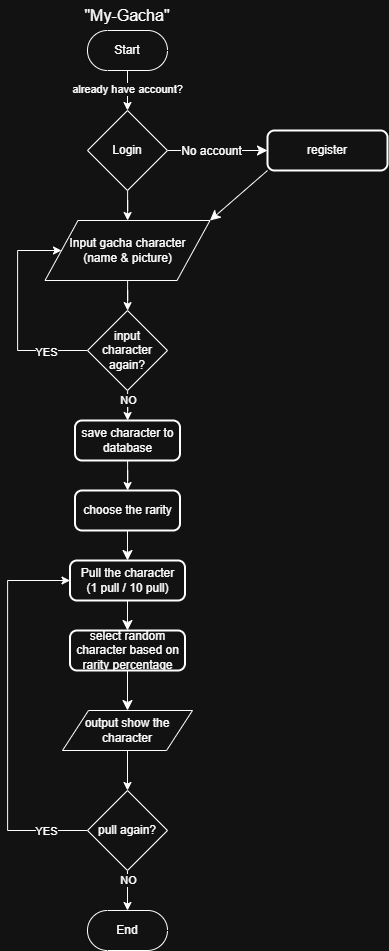

The diagram above was exported from draw.io. Its source (the exported page's mxGraphModel, read from the mxfile embedded in the PNG):
<mxGraphModel dx="1747" dy="1002" grid="1" gridSize="10" guides="1" tooltips="1" connect="1" arrows="1" fold="1" page="1" pageScale="1" pageWidth="827" pageHeight="1169" math="0" shadow="0">
  <root>
    <mxCell id="0" />
    <mxCell id="1" parent="0" />
    <mxCell id="SstQuOZHcEv4JEoQnT-f-2" parent="1" style="text;html=1;whiteSpace=wrap;strokeColor=none;fillColor=none;align=center;verticalAlign=middle;rounded=0;fontSize=16;" value="&quot;My-Gacha&quot;" vertex="1">
      <mxGeometry height="30" width="120" x="260" y="10" as="geometry" />
    </mxCell>
    <mxCell id="HnAsyicYWd1VeMSBp1Tm-2" edge="1" parent="1" source="k_FiFSCnV2efs9eDkzND-1" style="edgeStyle=orthogonalEdgeStyle;rounded=0;orthogonalLoop=1;jettySize=auto;html=1;exitX=0.5;exitY=0.5;exitDx=0;exitDy=20;exitPerimeter=0;entryX=0.5;entryY=0;entryDx=0;entryDy=0;" target="HnAsyicYWd1VeMSBp1Tm-1">
      <mxGeometry relative="1" as="geometry" />
    </mxCell>
    <mxCell id="Ash4WVAQ-myXFxmRP7C5-5" connectable="0" parent="HnAsyicYWd1VeMSBp1Tm-2" style="edgeLabel;html=1;align=center;verticalAlign=middle;resizable=0;points=[];" value="already have account?" vertex="1">
      <mxGeometry relative="1" x="-0.1359" y="-1" as="geometry">
        <mxPoint as="offset" />
      </mxGeometry>
    </mxCell>
    <mxCell id="k_FiFSCnV2efs9eDkzND-1" parent="1" style="html=1;dashed=0;whiteSpace=wrap;shape=mxgraph.dfd.start" value="Start" vertex="1">
      <mxGeometry height="40" width="80" x="280" y="40" as="geometry" />
    </mxCell>
    <mxCell id="k_FiFSCnV2efs9eDkzND-43" edge="1" parent="1" source="HnAsyicYWd1VeMSBp1Tm-1" style="edgeStyle=none;curved=1;rounded=0;orthogonalLoop=1;jettySize=auto;html=1;fontSize=12;startSize=8;endSize=8;exitX=1;exitY=0.5;exitDx=0;exitDy=0;" target="k_FiFSCnV2efs9eDkzND-42" value="">
      <mxGeometry relative="1" as="geometry">
        <mxPoint x="378" y="140" as="sourcePoint" />
      </mxGeometry>
    </mxCell>
    <mxCell id="k_FiFSCnV2efs9eDkzND-45" connectable="0" parent="k_FiFSCnV2efs9eDkzND-43" style="edgeLabel;html=1;align=center;verticalAlign=middle;resizable=0;points=[];fontSize=12;" value="No account" vertex="1">
      <mxGeometry relative="1" x="-0.4829" y="-1" as="geometry">
        <mxPoint x="16" y="-1" as="offset" />
      </mxGeometry>
    </mxCell>
    <mxCell id="k_FiFSCnV2efs9eDkzND-44" edge="1" parent="1" source="k_FiFSCnV2efs9eDkzND-42" style="edgeStyle=none;curved=1;rounded=0;orthogonalLoop=1;jettySize=auto;html=1;exitX=0;exitY=1;exitDx=0;exitDy=0;entryX=1;entryY=0;entryDx=0;entryDy=0;fontSize=12;startSize=8;endSize=8;" target="k_FiFSCnV2efs9eDkzND-6">
      <mxGeometry relative="1" as="geometry" />
    </mxCell>
    <mxCell id="k_FiFSCnV2efs9eDkzND-42" parent="1" style="whiteSpace=wrap;html=1;rounded=1;absoluteArcSize=1;arcSize=14;strokeWidth=2;" value="register" vertex="1">
      <mxGeometry height="40" width="120" x="460" y="140" as="geometry" />
    </mxCell>
    <mxCell id="Ash4WVAQ-myXFxmRP7C5-2" edge="1" parent="1" source="HnAsyicYWd1VeMSBp1Tm-1" style="edgeStyle=orthogonalEdgeStyle;rounded=0;orthogonalLoop=1;jettySize=auto;html=1;" target="k_FiFSCnV2efs9eDkzND-6" value="">
      <mxGeometry relative="1" as="geometry" />
    </mxCell>
    <mxCell id="HnAsyicYWd1VeMSBp1Tm-1" parent="1" style="rhombus;whiteSpace=wrap;html=1;" value="Login" vertex="1">
      <mxGeometry height="80" width="80" x="280" y="120" as="geometry" />
    </mxCell>
    <mxCell id="Ash4WVAQ-myXFxmRP7C5-10" edge="1" parent="1" source="k_FiFSCnV2efs9eDkzND-6" style="edgeStyle=orthogonalEdgeStyle;rounded=0;orthogonalLoop=1;jettySize=auto;html=1;" target="Ash4WVAQ-myXFxmRP7C5-9" value="">
      <mxGeometry relative="1" as="geometry" />
    </mxCell>
    <mxCell id="k_FiFSCnV2efs9eDkzND-6" parent="1" style="shape=parallelogram;perimeter=parallelogramPerimeter;whiteSpace=wrap;html=1;dashed=0;" value="Input gacha character&lt;div&gt;(name &amp;amp; picture)&lt;/div&gt;" vertex="1">
      <mxGeometry height="60" width="165" x="237.5" y="230" as="geometry" />
    </mxCell>
    <mxCell id="Ash4WVAQ-myXFxmRP7C5-11" edge="1" parent="1" source="Ash4WVAQ-myXFxmRP7C5-9" style="edgeStyle=orthogonalEdgeStyle;rounded=0;orthogonalLoop=1;jettySize=auto;html=1;exitX=0;exitY=0.5;exitDx=0;exitDy=0;entryX=0;entryY=0.5;entryDx=0;entryDy=0;" target="k_FiFSCnV2efs9eDkzND-6">
      <mxGeometry relative="1" as="geometry">
        <Array as="points">
          <mxPoint x="210" y="360" />
          <mxPoint x="210" y="260" />
        </Array>
        <mxPoint x="250" y="230" as="targetPoint" />
      </mxGeometry>
    </mxCell>
    <mxCell id="Ash4WVAQ-myXFxmRP7C5-12" connectable="0" parent="Ash4WVAQ-myXFxmRP7C5-11" style="edgeLabel;html=1;align=center;verticalAlign=middle;resizable=0;points=[];" value="YES" vertex="1">
      <mxGeometry relative="1" x="-0.6104" y="1" as="geometry">
        <mxPoint as="offset" />
      </mxGeometry>
    </mxCell>
    <mxCell id="Ash4WVAQ-myXFxmRP7C5-24" edge="1" parent="1" source="Ash4WVAQ-myXFxmRP7C5-9" style="edgeStyle=orthogonalEdgeStyle;rounded=0;orthogonalLoop=1;jettySize=auto;html=1;" target="Ash4WVAQ-myXFxmRP7C5-23" value="">
      <mxGeometry relative="1" as="geometry" />
    </mxCell>
    <mxCell id="Ash4WVAQ-myXFxmRP7C5-26" connectable="0" parent="Ash4WVAQ-myXFxmRP7C5-24" style="edgeLabel;html=1;align=center;verticalAlign=middle;resizable=0;points=[];" value="NO" vertex="1">
      <mxGeometry relative="1" x="-0.6485" as="geometry">
        <mxPoint as="offset" />
      </mxGeometry>
    </mxCell>
    <mxCell id="Ash4WVAQ-myXFxmRP7C5-9" parent="1" style="rhombus;whiteSpace=wrap;html=1;" value="input character again?" vertex="1">
      <mxGeometry height="80" width="80" x="280" y="320" as="geometry" />
    </mxCell>
    <mxCell id="Ash4WVAQ-myXFxmRP7C5-25" edge="1" parent="1" source="Ash4WVAQ-myXFxmRP7C5-23" style="edgeStyle=orthogonalEdgeStyle;rounded=0;orthogonalLoop=1;jettySize=auto;html=1;" target="k_FiFSCnV2efs9eDkzND-24" value="">
      <mxGeometry relative="1" as="geometry" />
    </mxCell>
    <mxCell id="Ash4WVAQ-myXFxmRP7C5-23" parent="1" style="rounded=1;whiteSpace=wrap;html=1;absoluteArcSize=1;arcSize=14;strokeWidth=2;" value="save character to database" vertex="1">
      <mxGeometry height="40" width="105" x="267.5" y="430" as="geometry" />
    </mxCell>
    <mxCell id="k_FiFSCnV2efs9eDkzND-17" parent="1" style="html=1;dashed=0;whiteSpace=wrap;shape=mxgraph.dfd.start" value="End" vertex="1">
      <mxGeometry height="40" width="80" x="280" y="920" as="geometry" />
    </mxCell>
    <mxCell id="Ash4WVAQ-myXFxmRP7C5-21" edge="1" parent="1" source="k_FiFSCnV2efs9eDkzND-20" style="edgeStyle=orthogonalEdgeStyle;rounded=0;orthogonalLoop=1;jettySize=auto;html=1;" target="Ash4WVAQ-myXFxmRP7C5-15" value="">
      <mxGeometry relative="1" as="geometry" />
    </mxCell>
    <mxCell id="k_FiFSCnV2efs9eDkzND-20" parent="1" style="shape=parallelogram;perimeter=parallelogramPerimeter;whiteSpace=wrap;html=1;dashed=0;" value="output show the character" vertex="1">
      <mxGeometry height="40" width="130" x="255" y="720" as="geometry" />
    </mxCell>
    <mxCell id="k_FiFSCnV2efs9eDkzND-33" edge="1" parent="1" source="k_FiFSCnV2efs9eDkzND-24" style="edgeStyle=none;curved=1;rounded=0;orthogonalLoop=1;jettySize=auto;html=1;exitX=0.5;exitY=1;exitDx=0;exitDy=0;entryX=0.5;entryY=0;entryDx=0;entryDy=0;fontSize=12;startSize=8;endSize=8;" target="k_FiFSCnV2efs9eDkzND-25">
      <mxGeometry relative="1" as="geometry" />
    </mxCell>
    <mxCell id="k_FiFSCnV2efs9eDkzND-24" parent="1" style="rounded=1;whiteSpace=wrap;html=1;absoluteArcSize=1;arcSize=14;strokeWidth=2;" value="choose the rarity" vertex="1">
      <mxGeometry height="40" width="105" x="267.5" y="500" as="geometry" />
    </mxCell>
    <mxCell id="k_FiFSCnV2efs9eDkzND-34" edge="1" parent="1" source="k_FiFSCnV2efs9eDkzND-25" style="edgeStyle=none;curved=1;rounded=0;orthogonalLoop=1;jettySize=auto;html=1;exitX=0.5;exitY=1;exitDx=0;exitDy=0;entryX=0.5;entryY=0;entryDx=0;entryDy=0;fontSize=12;startSize=8;endSize=8;" target="k_FiFSCnV2efs9eDkzND-27">
      <mxGeometry relative="1" as="geometry" />
    </mxCell>
    <mxCell id="k_FiFSCnV2efs9eDkzND-25" parent="1" style="rounded=1;whiteSpace=wrap;html=1;absoluteArcSize=1;arcSize=14;strokeWidth=2;" value="Pull the character&lt;div&gt;(1 pull / 10 pull)&lt;/div&gt;" vertex="1">
      <mxGeometry height="40" width="115" x="262.5" y="570" as="geometry" />
    </mxCell>
    <mxCell id="k_FiFSCnV2efs9eDkzND-35" edge="1" parent="1" source="k_FiFSCnV2efs9eDkzND-27" style="edgeStyle=none;curved=1;rounded=0;orthogonalLoop=1;jettySize=auto;html=1;exitX=0.5;exitY=1;exitDx=0;exitDy=0;entryX=0.5;entryY=0;entryDx=0;entryDy=0;fontSize=12;startSize=8;endSize=8;" target="k_FiFSCnV2efs9eDkzND-20">
      <mxGeometry relative="1" as="geometry" />
    </mxCell>
    <mxCell id="k_FiFSCnV2efs9eDkzND-27" parent="1" style="rounded=1;whiteSpace=wrap;html=1;absoluteArcSize=1;arcSize=14;strokeWidth=2;" value="select random character based on rarity percentage" vertex="1">
      <mxGeometry height="40" width="115" x="262.5" y="640" as="geometry" />
    </mxCell>
    <mxCell id="Ash4WVAQ-myXFxmRP7C5-17" edge="1" parent="1" source="Ash4WVAQ-myXFxmRP7C5-15" style="edgeStyle=orthogonalEdgeStyle;rounded=0;orthogonalLoop=1;jettySize=auto;html=1;exitX=0;exitY=0.5;exitDx=0;exitDy=0;entryX=0;entryY=0.5;entryDx=0;entryDy=0;" target="k_FiFSCnV2efs9eDkzND-25">
      <mxGeometry relative="1" as="geometry">
        <Array as="points">
          <mxPoint x="200" y="840" />
          <mxPoint x="200" y="590" />
        </Array>
        <mxPoint x="250" y="620" as="targetPoint" />
      </mxGeometry>
    </mxCell>
    <mxCell id="Ash4WVAQ-myXFxmRP7C5-18" connectable="0" parent="Ash4WVAQ-myXFxmRP7C5-17" style="edgeLabel;html=1;align=center;verticalAlign=middle;resizable=0;points=[];" value="YES" vertex="1">
      <mxGeometry relative="1" x="-0.7859" as="geometry">
        <mxPoint as="offset" />
      </mxGeometry>
    </mxCell>
    <mxCell id="Ash4WVAQ-myXFxmRP7C5-19" edge="1" parent="1" source="Ash4WVAQ-myXFxmRP7C5-15" style="edgeStyle=orthogonalEdgeStyle;rounded=0;orthogonalLoop=1;jettySize=auto;html=1;" target="k_FiFSCnV2efs9eDkzND-17" value="">
      <mxGeometry relative="1" as="geometry" />
    </mxCell>
    <mxCell id="Ash4WVAQ-myXFxmRP7C5-20" connectable="0" parent="Ash4WVAQ-myXFxmRP7C5-19" style="edgeLabel;html=1;align=center;verticalAlign=middle;resizable=0;points=[];" value="NO" vertex="1">
      <mxGeometry relative="1" x="-0.5177" as="geometry">
        <mxPoint as="offset" />
      </mxGeometry>
    </mxCell>
    <mxCell id="Ash4WVAQ-myXFxmRP7C5-15" parent="1" style="rhombus;whiteSpace=wrap;html=1;" value="pull again?" vertex="1">
      <mxGeometry height="80" width="80" x="280" y="800" as="geometry" />
    </mxCell>
  </root>
</mxGraphModel>